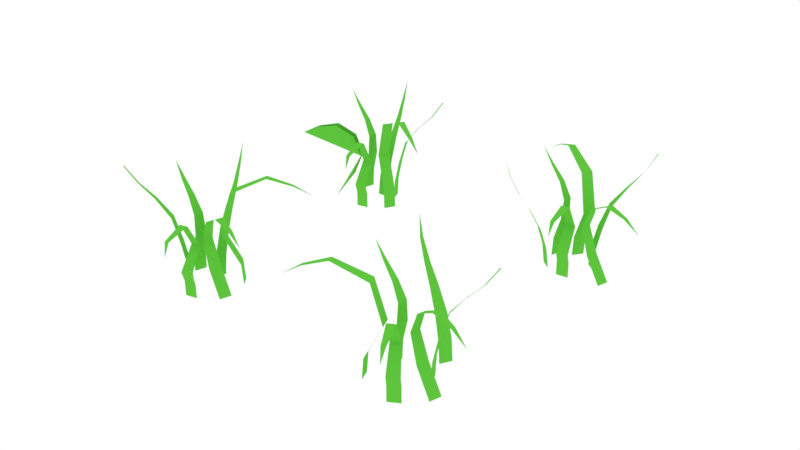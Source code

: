 # Source: GRASS.blend  (saved by Blender 2.79.0; exported with 4.5.12 LTS)
import bpy
from mathutils import Matrix  # noqa: F401  (used for matrix-valued properties, if any)

bpy.ops.wm.read_factory_settings(use_empty=True)
scene = bpy.context.scene
scene.name = 'Scene'

# ---- collections
col_collection_1 = bpy.data.collections.new('Collection 1'); scene.collection.children.link(col_collection_1)

# ---- materials (node trees are filled in below, after node groups)
mat_material = bpy.data.materials.new('Material')
mat_material.alpha_threshold = 0.0
mat_material.roughness = 0.5

# ---- material node trees
mat_material.use_nodes = True; mat_material.node_tree.nodes.clear()
_N = mat_material.node_tree.nodes; _L = mat_material.node_tree.links
n0 = _N.new('ShaderNodeOutputMaterial'); n0.name = 'Material Output'; n0.location = (300, 300)
n1 = _N.new('ShaderNodeBsdfDiffuse'); n1.name = 'Diffuse BSDF'; n1.location = (10, 300)
n1.inputs[0].default_value = (0.1177, 0.5596, 0.04721, 1.0)
_L.new(n1.outputs[0], n0.inputs[0])
n0.is_active_output = True

# ---- world
world_world = bpy.data.worlds.new('World'); scene.world = world_world
world_world.use_nodes = True; world_world.node_tree.nodes.clear()
_N = world_world.node_tree.nodes; _L = world_world.node_tree.links
n0 = _N.new('ShaderNodeOutputWorld'); n0.name = 'World Output'; n0.location = (300, 300)
n1 = _N.new('ShaderNodeBackground'); n1.name = 'Background'; n1.location = (10, 300)
n1.inputs[0].default_value = (1.0, 1.0, 1.0, 1.0)
_L.new(n1.outputs[0], n0.inputs[0])
n0.is_active_output = True
world_world.color = (0.05088, 0.05088, 0.05088)
world_world.use_sun_shadow = False
world_world.sun_shadow_jitter_overblur = 0.0
world_world.cycles.sampling_method = 'MANUAL'

# ---- meshes
me_plane_004 = bpy.data.meshes.new('Plane.004')
me_plane_004.from_pydata([(0.7042, -0.0005507, 0.0563), (0.6191, -0.0005508, 0.2373), (0.2272, -0.0005507, -0.5229), (0.03226, -0.0005507, -0.4783), (-0.04059, 1.789, -0.7965), (-0.04059, 1.789, -0.7965), (1.686, 1.429, 0.5182), (1.686, 1.429, 0.5182), (0.6801, 0.3432, 0.0448), (0.4307, 0.8845, -0.07338), (0.587, 1.511, -0.007228), (1.085, 1.739, 0.2174), (1.433, 1.602, 0.3873), (0.5953, 0.3432, 0.2253), (0.3466, 0.8845, 0.1056), (0.5121, 1.511, 0.155), (1.038, 1.739, 0.3269), (1.41, 1.602, 0.4545), (0.232, 0.3375, -0.5022), (0.2399, 0.7096, -0.3681), (0.1967, 1.074, -0.3018), (0.1174, 1.348, -0.3969), (0.04005, 1.56, -0.605), (0.03702, 0.3375, -0.4575), (0.05958, 0.7096, -0.3235), (0.05142, 1.074, -0.2572), (0.01358, 1.348, -0.3522), (-0.02309, 1.56, -0.5604), (0.4457, -4.419e-08, -0.1781), (1.006, 1.931, -0.7392), (0.3369, -2.019e-08, -0.3459), (1.006, 1.931, -0.7392), (0.483, 0.344, -0.2024), (0.5656, 0.6874, -0.2795), (0.6866, 1.01, -0.4103), (0.8236, 1.31, -0.5574), (0.9298, 1.613, -0.6714), (0.3744, 0.344, -0.3702), (0.4677, 0.6874, -0.4306), (0.6126, 1.01, -0.5245), (0.7762, 1.31, -0.6305), (0.903, 1.613, -0.7127), (-0.272, -0.0005507, 0.1984), (-0.1448, -0.0005507, 0.3528), (0.1597, -0.0005047, 0.5214), (0.355, -0.0005047, 0.4783), (-0.05591, -0.0005508, -0.2069), (-0.141, -0.0005508, -0.02589), (-0.8594, 1.914, -0.5825), (-0.8421, 1.914, -0.5762), (0.3807, 1.105, 1.109), (0.3805, 1.105, 1.108), (-0.5713, 0.8262, 0.4449), (-0.5713, 0.8262, 0.4449), (-0.2733, 0.2491, 0.1995), (-0.3172, 0.4226, 0.2357), (-0.08762, 0.7694, 0.0466), (-0.2606, 1.185, 0.189), (-0.5433, 1.077, 0.4218), (-0.1462, 0.2491, 0.3539), (-0.1901, 0.4226, 0.39), (0.01293, 0.7694, 0.1687), (-0.1722, 1.185, 0.2964), (-0.4983, 1.077, 0.4764), (0.09897, 0.393, 0.2467), (0.08202, 0.8143, 0.07556), (0.1237, 1.154, 0.1972), (0.1927, 1.323, 0.5051), (0.295, 1.254, 0.8265), (0.2943, 0.393, 0.2035), (0.2375, 0.8143, 0.0412), (0.251, 1.154, 0.169), (0.3182, 1.323, 0.4773), (0.3608, 1.254, 0.812), (-0.07169, 0.3315, -0.2143), (-0.1392, 0.7047, -0.2534), (-0.2405, 1.105, -0.3182), (-0.4474, 1.399, -0.4202), (-0.6666, 1.639, -0.5111), (-0.1567, 0.3315, -0.0333), (-0.2178, 0.7047, -0.08996), (-0.3005, 1.105, -0.2063), (-0.4864, 1.399, -0.3665), (-0.6902, 1.639, -0.4999)], [], [(12, 17, 6, 7), (22, 27, 4, 5), (2, 3, 23, 18), (18, 23, 24, 19), (19, 24, 25, 20), (20, 25, 26, 21), (21, 26, 27, 22), (0, 1, 13, 8), (8, 13, 14, 9), (9, 14, 15, 10), (10, 15, 16, 11), (11, 16, 17, 12), (41, 36, 29, 31), (30, 28, 32, 37), (37, 32, 33, 38), (38, 33, 34, 39), (39, 34, 35, 40), (40, 35, 36, 41), (58, 63, 52, 53), (68, 73, 50, 51), (78, 83, 48, 49), (46, 47, 79, 74), (74, 79, 80, 75), (75, 80, 81, 76), (76, 81, 82, 77), (77, 82, 83, 78), (44, 45, 69, 64), (64, 69, 70, 65), (65, 70, 71, 66), (66, 71, 72, 67), (67, 72, 73, 68), (42, 43, 59, 54), (54, 59, 60, 55), (55, 60, 61, 56), (56, 61, 62, 57), (57, 62, 63, 58)])
me_plane_004.materials.append(mat_material)
me_plane_004.use_remesh_preserve_volume = False
me_plane_004.use_remesh_preserve_attributes = False
me_plane_004.use_mirror_vertex_groups = False
me_plane_004.update()
me_plane_003 = bpy.data.meshes.new('Plane.003')
me_plane_003.from_pydata([(0.3345, -0.0005507, -0.352), (0.5325, -0.0005507, -0.3242), (0.2272, -0.0005507, -0.5229), (0.03226, -0.0005507, -0.4783), (-0.04059, 1.789, -0.7965), (-0.04059, 1.789, -0.7965), (0.4855, 1.429, -1.427), (0.4855, 1.429, -1.427), (0.3306, 0.3432, -0.3256), (0.2915, 0.8845, -0.05234), (0.3084, 1.511, -0.2213), (0.376, 1.739, -0.763), (0.4352, 1.602, -1.146), (0.5282, 0.3432, -0.2979), (0.4873, 0.8845, -0.02497), (0.4855, 1.511, -0.1977), (0.4942, 1.739, -0.7512), (0.5063, 1.602, -1.144), (0.232, 0.3375, -0.5022), (0.2399, 0.7096, -0.3681), (0.1967, 1.074, -0.3018), (0.1174, 1.348, -0.3969), (0.04005, 1.56, -0.605), (0.03702, 0.3375, -0.4575), (0.05958, 0.7096, -0.3235), (0.05142, 1.074, -0.2572), (0.01358, 1.348, -0.3522), (-0.02309, 1.56, -0.5604), (-0.1901, -3.002e-08, -0.3344), (-0.9829, 1.931, -0.3164), (-0.2276, -3.623e-08, -0.138), (-0.9829, 1.931, -0.3164), (-0.2339, 0.344, -0.3427), (-0.3469, 0.6874, -0.3441), (-0.5247, 1.01, -0.3332), (-0.7254, 1.31, -0.3216), (-0.881, 1.613, -0.3127), (-0.2714, 0.344, -0.1463), (-0.3806, 0.6874, -0.1672), (-0.5502, 1.01, -0.1995), (-0.7417, 1.31, -0.2361), (-0.8902, 1.613, -0.2644), (-0.2144, -0.0005507, 0.088), (-0.102, -0.0005507, 0.2535), (0.1886, -0.0005047, 0.6572), (0.3843, -0.0005047, 0.6157), (0.3761, -0.0005507, 0.2042), (0.4207, -0.0005507, 0.009271), (1.241, 1.914, 0.4005), (1.223, 1.914, 0.398), (0.4046, 1.105, 1.247), (0.4044, 1.105, 1.246), (-0.5351, 0.8262, 0.3058), (-0.5351, 0.8262, 0.3058), (-0.2158, 0.2491, 0.08896), (-0.2628, 0.4226, 0.1209), (-0.01676, 0.7694, -0.04617), (-0.2021, 1.185, 0.0797), (-0.5051, 1.077, 0.2854), (-0.1034, 0.2491, 0.2544), (-0.1505, 0.4226, 0.2864), (0.07209, 0.7694, 0.08468), (-0.124, 1.185, 0.1947), (-0.4654, 1.077, 0.3439), (0.1303, 0.393, 0.3819), (0.1148, 0.8143, 0.2107), (0.1554, 1.154, 0.3326), (0.2217, 1.323, 0.6411), (0.3213, 1.254, 0.9634), (0.3259, 0.393, 0.3404), (0.2706, 0.8143, 0.1776), (0.283, 1.154, 0.3056), (0.3475, 1.323, 0.6144), (0.3872, 1.254, 0.9494), (0.393, 0.3315, 0.2081), (0.4673, 0.7047, 0.2319), (0.58, 1.105, 0.2737), (0.8039, 1.399, 0.3294), (1.037, 1.639, 0.3717), (0.4377, 0.3315, 0.01316), (0.5094, 0.7047, 0.05553), (0.6149, 1.105, 0.1516), (0.8306, 1.399, 0.2687), (1.058, 1.639, 0.3558)], [], [(12, 17, 6, 7), (22, 27, 4, 5), (2, 3, 23, 18), (18, 23, 24, 19), (19, 24, 25, 20), (20, 25, 26, 21), (21, 26, 27, 22), (0, 1, 13, 8), (8, 13, 14, 9), (9, 14, 15, 10), (10, 15, 16, 11), (11, 16, 17, 12), (41, 36, 29, 31), (30, 28, 32, 37), (37, 32, 33, 38), (38, 33, 34, 39), (39, 34, 35, 40), (40, 35, 36, 41), (58, 63, 52, 53), (68, 73, 50, 51), (78, 83, 48, 49), (46, 47, 79, 74), (74, 79, 80, 75), (75, 80, 81, 76), (76, 81, 82, 77), (77, 82, 83, 78), (44, 45, 69, 64), (64, 69, 70, 65), (65, 70, 71, 66), (66, 71, 72, 67), (67, 72, 73, 68), (42, 43, 59, 54), (54, 59, 60, 55), (55, 60, 61, 56), (56, 61, 62, 57), (57, 62, 63, 58)])
me_plane_003.materials.append(mat_material)
me_plane_003.use_remesh_preserve_volume = False
me_plane_003.use_remesh_preserve_attributes = False
me_plane_003.use_mirror_vertex_groups = False
me_plane_003.update()
me_plane_002 = bpy.data.meshes.new('Plane.002')
me_plane_002.from_pydata([(0.239, -0.0005508, 0.4602), (0.03925, -0.0005508, 0.4499), (0.2272, -0.0005507, -0.5229), (0.03226, -0.0005507, -0.4783), (-0.04059, 1.789, -0.7965), (-0.04059, 1.789, -0.7965), (0.1827, 1.429, 1.544), (0.1827, 1.429, 1.544), (0.2405, 0.3432, 0.4336), (0.2556, 0.8845, 0.158), (0.2535, 1.511, 0.3278), (0.2336, 1.739, 0.8733), (0.2082, 1.602, 1.26), (0.04132, 0.3432, 0.4233), (0.05815, 0.8845, 0.1478), (0.07502, 1.511, 0.3197), (0.1148, 1.739, 0.8719), (0.1372, 1.602, 1.264), (0.232, 0.3375, -0.5022), (0.2399, 0.7096, -0.3681), (0.1967, 1.074, -0.3018), (0.1174, 1.348, -0.3969), (0.04005, 1.56, -0.605), (0.03702, 0.3375, -0.4575), (0.05958, 0.7096, -0.3235), (0.05142, 1.074, -0.2572), (0.01358, 1.348, -0.3522), (-0.02309, 1.56, -0.5604), (0.2662, 0.0, 0.04433), (0.8733, 1.931, -0.4658), (0.1725, 0.0, -0.1324), (0.8733, 1.931, -0.4658), (0.3055, 0.344, 0.02335), (0.3945, 0.6874, -0.04623), (0.5264, 1.01, -0.166), (0.6757, 1.31, -0.3007), (0.7914, 1.613, -0.4049), (0.2119, 0.344, -0.1533), (0.3101, 0.6874, -0.2054), (0.4626, 1.01, -0.2862), (0.6349, 1.31, -0.3776), (0.7684, 1.613, -0.4484), (-0.3454, -0.0005507, 0.149), (-0.2177, -0.0005507, 0.303), (-0.4169, -0.0005046, -0.5091), (-0.5433, -0.0005046, -0.3541), (0.3443, -0.0005507, 0.1542), (0.4802, -0.0005507, 0.007542), (0.996, 1.914, 0.7558), (0.9814, 1.914, 0.7446), (-0.9549, 1.105, -0.833), (-0.9541, 1.105, -0.8325), (-0.6439, 0.8262, 0.3965), (-0.6439, 0.8262, 0.3965), (-0.3467, 0.2491, 0.1501), (-0.3904, 0.4226, 0.1864), (-0.1615, 0.7694, -0.00339), (-0.334, 1.185, 0.1396), (-0.6159, 1.077, 0.3733), (-0.219, 0.2491, 0.3041), (-0.2628, 0.4226, 0.3404), (-0.06054, 0.7694, 0.1184), (-0.2453, 1.185, 0.2466), (-0.5708, 1.077, 0.4277), (-0.1989, 0.393, -0.3312), (-0.07942, 0.8143, -0.2075), (-0.1875, 1.154, -0.2771), (-0.4326, 1.323, -0.4758), (-0.7123, 1.254, -0.6644), (-0.3253, 0.393, -0.1763), (-0.1801, 0.8143, -0.08412), (-0.2699, 1.154, -0.176), (-0.5138, 1.323, -0.3762), (-0.7548, 1.254, -0.6122), (0.3571, 0.3315, 0.1661), (0.4095, 0.7047, 0.2238), (0.4864, 1.105, 0.3162), (0.6527, 1.399, 0.4762), (0.834, 1.639, 0.6293), (0.493, 0.3315, 0.01939), (0.5341, 0.7047, 0.09191), (0.5776, 1.105, 0.2278), (0.7061, 1.399, 0.4369), (0.8598, 1.639, 0.6259)], [], [(12, 17, 6, 7), (22, 27, 4, 5), (2, 3, 23, 18), (18, 23, 24, 19), (19, 24, 25, 20), (20, 25, 26, 21), (21, 26, 27, 22), (0, 1, 13, 8), (8, 13, 14, 9), (9, 14, 15, 10), (10, 15, 16, 11), (11, 16, 17, 12), (41, 36, 29, 31), (30, 28, 32, 37), (37, 32, 33, 38), (38, 33, 34, 39), (39, 34, 35, 40), (40, 35, 36, 41), (58, 63, 52, 53), (78, 83, 48, 49), (46, 47, 79, 74), (74, 79, 80, 75), (75, 80, 81, 76), (76, 81, 82, 77), (77, 82, 83, 78), (42, 43, 59, 54), (54, 59, 60, 55), (55, 60, 61, 56), (56, 61, 62, 57), (57, 62, 63, 58), (73, 50, 51, 68, 67, 66, 65, 64, 44, 45, 69, 70, 71, 72)])
_ca = me_plane_002.color_attributes.new('Col', 'BYTE_COLOR', 'CORNER')
_ca.data.foreach_set('color', [1.0, 1.0, 1.0, 1.0, 1.0, 1.0, 1.0, 1.0, 1.0, 1.0, 1.0, 1.0, 1.0, 1.0, 1.0, 1.0, 1.0, 1.0, 1.0, 1.0, 1.0, 1.0, 1.0, 1.0, 1.0, 1.0, 1.0, 1.0, 1.0, 1.0, 1.0, 1.0, 1.0, 1.0, 1.0, 1.0, 1.0, 1.0, 1.0, 1.0, 1.0, 1.0, 1.0, 1.0, 1.0, 1.0, 1.0, 1.0, 1.0, 1.0, 1.0, 1.0, 1.0, 1.0, 1.0, 1.0, 1.0, 1.0, 1.0, 1.0, 1.0, 1.0, 1.0, 1.0, 1.0, 1.0, 1.0, 1.0, 1.0, 1.0, 1.0, 1.0, 1.0, 1.0, 1.0, 1.0, 1.0, 1.0, 1.0, 1.0, 1.0, 1.0, 1.0, 1.0, 1.0, 1.0, 1.0, 1.0, 1.0, 1.0, 1.0, 1.0, 1.0, 1.0, 1.0, 1.0, 1.0, 1.0, 1.0, 1.0, 1.0, 1.0, 1.0, 1.0, 1.0, 1.0, 1.0, 1.0, 1.0, 1.0, 1.0, 1.0, 1.0, 1.0, 1.0, 1.0, 1.0, 1.0, 1.0, 1.0, 1.0, 1.0, 1.0, 1.0, 1.0, 1.0, 1.0, 1.0, 1.0, 1.0, 1.0, 1.0, 1.0, 1.0, 1.0, 1.0, 1.0, 1.0, 1.0, 1.0, 1.0, 1.0, 1.0, 1.0, 1.0, 1.0, 1.0, 1.0, 1.0, 1.0, 1.0, 1.0, 1.0, 1.0, 1.0, 1.0, 1.0, 1.0, 1.0, 1.0, 1.0, 1.0, 1.0, 1.0, 1.0, 1.0, 1.0, 1.0, 1.0, 1.0, 1.0, 1.0, 1.0, 1.0, 1.0, 1.0, 1.0, 1.0, 1.0, 1.0, 1.0, 1.0, 1.0, 1.0, 1.0, 1.0, 1.0, 1.0, 1.0, 1.0, 1.0, 1.0, 1.0, 1.0, 1.0, 1.0, 1.0, 1.0, 1.0, 1.0, 1.0, 1.0, 1.0, 1.0, 1.0, 1.0, 1.0, 1.0, 1.0, 1.0, 1.0, 1.0, 1.0, 1.0, 1.0, 1.0, 1.0, 1.0, 1.0, 1.0, 1.0, 1.0, 1.0, 1.0, 1.0, 1.0, 1.0, 1.0, 1.0, 1.0, 1.0, 1.0, 1.0, 1.0, 1.0, 1.0, 1.0, 1.0, 1.0, 1.0, 1.0, 1.0, 1.0, 1.0, 1.0, 1.0, 1.0, 1.0, 1.0, 1.0, 1.0, 1.0, 1.0, 1.0, 1.0, 1.0, 1.0, 1.0, 1.0, 1.0, 1.0, 1.0, 1.0, 1.0, 1.0, 1.0, 1.0, 1.0, 1.0, 1.0, 1.0, 1.0, 1.0, 1.0, 1.0, 1.0, 1.0, 1.0, 1.0, 1.0, 1.0, 1.0, 1.0, 1.0, 1.0, 1.0, 1.0, 1.0, 1.0, 1.0, 1.0, 1.0, 1.0, 1.0, 1.0, 1.0, 1.0, 1.0, 1.0, 1.0, 1.0, 1.0, 1.0, 1.0, 1.0, 1.0, 1.0, 1.0, 1.0, 1.0, 1.0, 1.0, 1.0, 1.0, 1.0, 1.0, 1.0, 1.0, 1.0, 1.0, 1.0, 1.0, 1.0, 1.0, 1.0, 1.0, 1.0, 1.0, 1.0, 1.0, 1.0, 1.0, 1.0, 1.0, 1.0, 1.0, 1.0, 1.0, 1.0, 1.0, 1.0, 1.0, 1.0, 1.0, 1.0, 1.0, 1.0, 1.0, 1.0, 1.0, 1.0, 1.0, 1.0, 1.0, 1.0, 1.0, 1.0, 1.0, 1.0, 1.0, 1.0, 1.0, 1.0, 1.0, 1.0, 1.0, 1.0, 1.0, 1.0, 1.0, 1.0, 1.0, 1.0, 1.0, 1.0, 1.0, 1.0, 1.0, 1.0, 1.0, 1.0, 1.0, 1.0, 1.0, 1.0, 1.0, 1.0, 1.0, 1.0, 1.0, 1.0, 1.0, 1.0, 1.0, 1.0, 1.0, 1.0, 1.0, 1.0, 1.0, 1.0, 1.0, 1.0, 1.0, 1.0, 1.0, 1.0, 1.0, 1.0, 1.0, 1.0, 1.0, 1.0, 1.0, 1.0, 1.0, 1.0, 1.0, 1.0, 1.0, 1.0, 1.0, 1.0, 1.0, 1.0, 1.0, 1.0, 1.0, 1.0, 1.0, 1.0, 1.0, 1.0, 1.0, 1.0, 1.0, 1.0, 1.0, 1.0, 1.0, 1.0, 1.0, 1.0, 1.0, 1.0, 1.0, 1.0, 1.0, 1.0, 1.0, 1.0, 1.0, 1.0, 1.0, 1.0, 1.0, 1.0, 1.0, 1.0, 1.0, 1.0, 1.0, 1.0, 1.0, 1.0, 1.0, 1.0, 1.0, 1.0, 1.0, 1.0, 1.0, 1.0, 1.0, 1.0, 1.0, 1.0, 1.0, 1.0, 1.0, 1.0, 1.0, 1.0, 1.0, 1.0, 1.0, 1.0, 1.0, 1.0, 1.0, 1.0, 1.0, 1.0, 1.0, 1.0, 1.0, 1.0, 1.0, 1.0, 1.0, 1.0, 1.0, 1.0, 1.0, 1.0, 1.0, 1.0, 1.0, 1.0, 1.0, 1.0, 1.0, 1.0, 1.0, 1.0, 1.0, 1.0, 1.0, 1.0, 1.0, 1.0, 1.0, 1.0, 1.0, 1.0, 1.0, 1.0, 1.0, 1.0, 1.0, 1.0, 1.0, 1.0, 1.0, 1.0, 1.0])
me_plane_002.materials.append(mat_material)
me_plane_002.use_remesh_preserve_volume = False
me_plane_002.use_remesh_preserve_attributes = False
me_plane_002.use_mirror_vertex_groups = False
me_plane_002.update()
me_plane_001 = bpy.data.meshes.new('Plane.001')
me_plane_001.from_pydata([(-0.4628, -0.0005507, -0.2789), (-0.3299, -0.0005507, -0.4283), (0.2272, -0.0005507, -0.5229), (0.03226, -0.0005507, -0.4783), (-0.04059, 1.789, -0.7965), (-0.04059, 1.789, -0.7965), (-1.274, 1.429, -1.0), (-1.274, 1.429, -1.0), (-0.443, 0.3432, -0.261), (-0.2372, 0.8845, -0.07701), (-0.3685, 1.511, -0.1848), (-0.7819, 1.739, -0.5411), (-1.068, 1.602, -0.8028), (-0.3105, 0.3432, -0.4101), (-0.1059, 0.8845, -0.2249), (-0.2507, 1.511, -0.3191), (-0.7067, 1.739, -0.633), (-1.027, 1.602, -0.8607), (0.232, 0.3375, -0.5022), (0.2399, 0.7096, -0.3681), (0.1967, 1.074, -0.3018), (0.1174, 1.348, -0.3969), (0.04005, 1.56, -0.605), (0.03702, 0.3375, -0.4575), (0.05958, 0.7096, -0.3235), (0.05142, 1.074, -0.2572), (0.01358, 1.348, -0.3522), (-0.02309, 1.56, -0.5604), (0.838, 1.49e-08, -0.2072), (0.6717, 1.931, -0.9825), (0.638, 1.49e-08, -0.2072), (0.6717, 1.931, -0.9825), (0.8379, 0.344, -0.2518), (0.8181, 0.6874, -0.363), (0.7741, 1.01, -0.5356), (0.725, 1.31, -0.7306), (0.6871, 1.613, -0.8817), (0.638, 0.344, -0.2518), (0.638, 0.6874, -0.363), (0.638, 1.01, -0.5356), (0.638, 1.31, -0.7306), (0.638, 1.613, -0.8817), (-0.3506, -0.0005507, 0.3042), (-0.1835, -0.0005507, 0.4141), (0.1597, -0.0005047, 0.5214), (0.355, -0.0005047, 0.4783), (0.3443, -0.0005507, 0.1542), (0.4802, -0.0005507, 0.007542), (0.996, 1.914, 0.7558), (0.9814, 1.914, 0.7446), (0.3807, 1.105, 1.109), (0.3805, 1.105, 1.108), (-0.5636, 0.8262, 0.6283), (-0.5636, 0.8262, 0.6283), (-0.3516, 0.2491, 0.3057), (-0.3828, 0.4226, 0.3532), (-0.2194, 0.7694, 0.1047), (-0.3425, 1.185, 0.2919), (-0.5436, 1.077, 0.5979), (-0.1844, 0.2491, 0.4155), (-0.2156, 0.4226, 0.463), (-0.08726, 0.7694, 0.1915), (-0.2263, 1.185, 0.3683), (-0.4845, 1.077, 0.6367), (0.09897, 0.393, 0.2467), (0.08202, 0.8143, 0.07556), (0.1237, 1.154, 0.1972), (0.1927, 1.323, 0.5051), (0.295, 1.254, 0.8265), (0.2943, 0.393, 0.2035), (0.2375, 0.8143, 0.0412), (0.251, 1.154, 0.169), (0.3182, 1.323, 0.4773), (0.3608, 1.254, 0.812), (0.3571, 0.3315, 0.1661), (0.4095, 0.7047, 0.2238), (0.4864, 1.105, 0.3162), (0.6527, 1.399, 0.4762), (0.834, 1.639, 0.6293), (0.493, 0.3315, 0.01939), (0.5341, 0.7047, 0.09191), (0.5776, 1.105, 0.2278), (0.7061, 1.399, 0.4369), (0.8598, 1.639, 0.6259)], [], [(12, 17, 6, 7), (22, 27, 4, 5), (2, 3, 23, 18), (18, 23, 24, 19), (19, 24, 25, 20), (20, 25, 26, 21), (21, 26, 27, 22), (0, 1, 13, 8), (8, 13, 14, 9), (9, 14, 15, 10), (10, 15, 16, 11), (11, 16, 17, 12), (41, 36, 29, 31), (30, 28, 32, 37), (37, 32, 33, 38), (38, 33, 34, 39), (39, 34, 35, 40), (40, 35, 36, 41), (58, 63, 52, 53), (68, 73, 50, 51), (78, 83, 48, 49), (46, 47, 79, 74), (74, 79, 80, 75), (75, 80, 81, 76), (76, 81, 82, 77), (77, 82, 83, 78), (44, 45, 69, 64), (64, 69, 70, 65), (65, 70, 71, 66), (66, 71, 72, 67), (67, 72, 73, 68), (42, 43, 59, 54), (54, 59, 60, 55), (55, 60, 61, 56), (56, 61, 62, 57), (57, 62, 63, 58)])
me_plane_001.materials.append(mat_material)
me_plane_001.use_remesh_preserve_volume = False
me_plane_001.use_remesh_preserve_attributes = False
me_plane_001.use_mirror_vertex_groups = False
me_plane_001.update()

# ---- objects
ob_plane_002 = bpy.data.objects.new('Plane.002', me_plane_004)
ob_plane_001 = bpy.data.objects.new('Plane.001', me_plane_003)
ob_plane_000 = bpy.data.objects.new('Plane.000', me_plane_002)
ob_plane_160 = bpy.data.objects.new('Plane.160', me_plane_001)

# ---- transforms, parenting, visibility, modifiers, constraints
ob_plane_002.location = (-4.0, 0.0, 0.0)
ob_plane_002.rotation_euler = (1.571, 5.304e-08, 1.097)
ob_plane_002.lineart.crease_threshold = 0.0
ob_plane_001.location = (0.0, 4.0, 0.0)
ob_plane_001.rotation_euler = (1.571, 5.304e-08, 1.097)
ob_plane_001.lineart.crease_threshold = 0.0
ob_plane_000.location = (-4.0, 4.0, 0.0)
ob_plane_000.rotation_euler = (1.571, 5.304e-08, 1.097)
ob_plane_000.lineart.crease_threshold = 0.0
ob_plane_160.location = (0.0, 0.0, 0.0)
ob_plane_160.rotation_euler = (1.571, 5.304e-08, 1.097)
ob_plane_160.lineart.crease_threshold = 0.0

# ---- collection membership
col_collection_1.objects.link(ob_plane_002)
col_collection_1.objects.link(ob_plane_001)
col_collection_1.objects.link(ob_plane_000)
col_collection_1.objects.link(ob_plane_160)

# ---- scene / render settings (as saved in the file)
scene.frame_start = 1; scene.frame_end = 250; scene.frame_set(1)
scene.render.engine = 'CYCLES'
scene.render.resolution_percentage = 50
scene.render.dither_intensity = 0.0
scene.cycles.use_denoising = False
scene.cycles.samples = 128
scene.cycles.sampling_pattern = 'TABULATED_SOBOL'
scene.cycles.use_adaptive_sampling = False
scene.cycles.use_light_tree = False
scene.cycles.blur_glossy = 0.0
scene.cycles.sample_clamp_indirect = 0.0
scene.view_settings.view_transform = 'Standard'
bpy.context.view_layer.update()

# ---- added for rendering (the .blend has no active camera): camera
cam_auto = bpy.data.cameras.new('AutoCamera')
cam_auto.lens = 50.0
cam_auto.sensor_width = 36.0
cam_auto.clip_end = 1000.0
ob_auto_camera = bpy.data.objects.new('AutoCamera', cam_auto)
scene.collection.objects.link(ob_auto_camera)
ob_auto_camera.location = (7.74697, -9.33928, 8.56328)
ob_auto_camera.rotation_euler = (1.09748, -7.21219e-08, 0.694738)
scene.camera = ob_auto_camera
bpy.context.view_layer.update()
